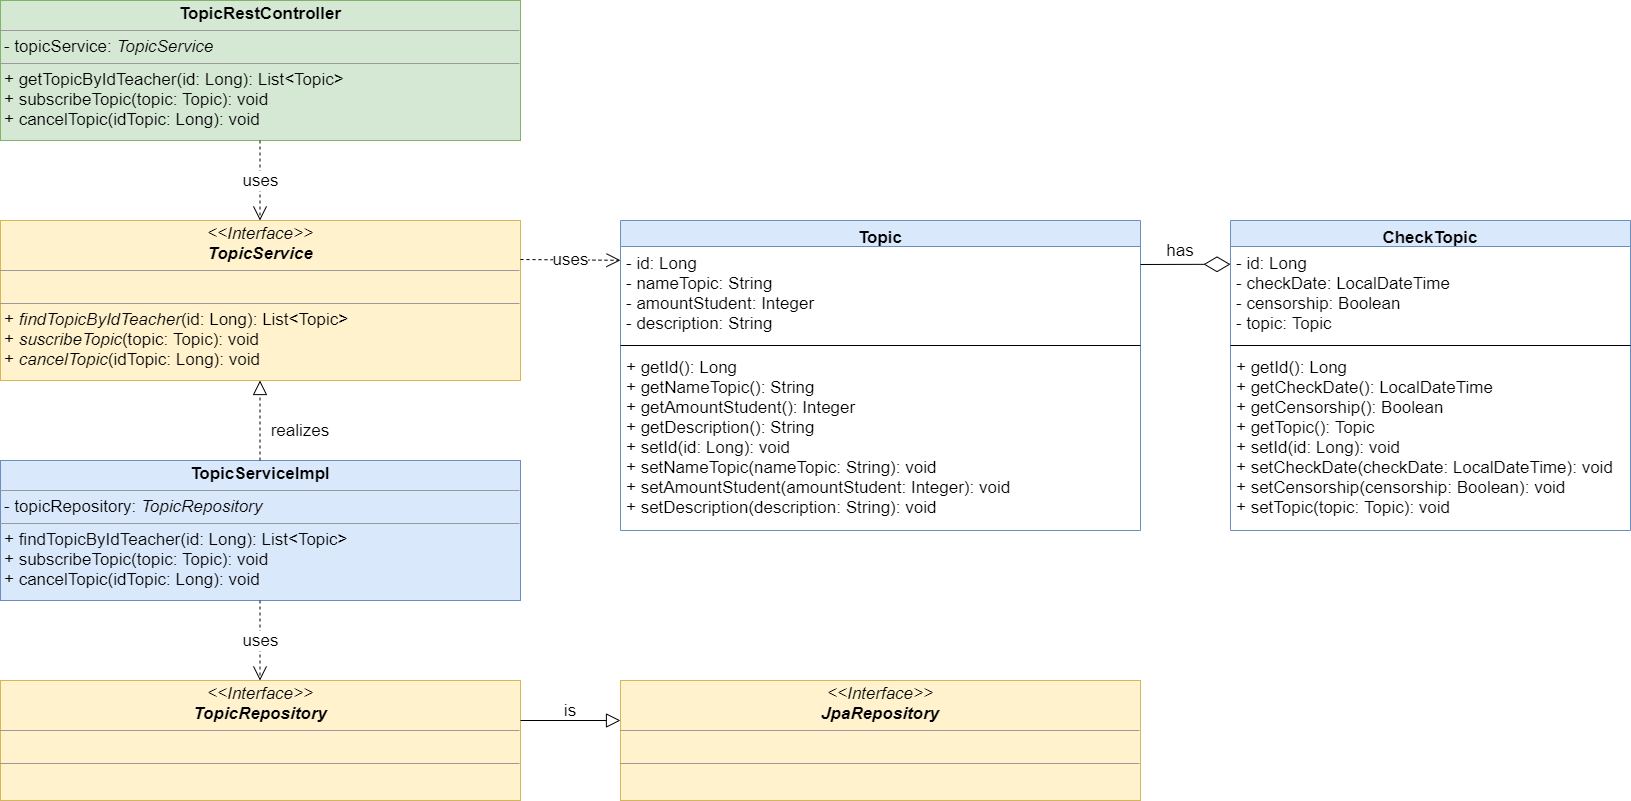

The diagram above was exported from draw.io. Its source (the exported page's mxGraphModel, read from the mxfile embedded in the PNG):
<mxGraphModel dx="1038" dy="548" grid="1" gridSize="10" guides="1" tooltips="1" connect="1" arrows="1" fold="1" page="1" pageScale="1" pageWidth="3300" pageHeight="4681" math="0" shadow="0">
  <root>
    <mxCell id="0" />
    <mxCell id="1" parent="0" />
    <mxCell id="tgyoAFPeOvgtcSKQQKu3-1" value="Topic" style="swimlane;fontStyle=1;align=center;verticalAlign=top;childLayout=stackLayout;horizontal=1;startSize=26;horizontalStack=0;resizeParent=1;resizeParentMax=0;resizeLast=0;collapsible=1;marginBottom=0;fillColor=#dae8fc;strokeColor=#6c8ebf;fontSize=17;" parent="1" vertex="1">
      <mxGeometry x="630" y="260" width="520" height="310" as="geometry">
        <mxRectangle x="180" y="160" width="120" height="26" as="alternateBounds" />
      </mxGeometry>
    </mxCell>
    <mxCell id="tgyoAFPeOvgtcSKQQKu3-2" value="- id: Long&#10;- nameTopic: String&#10;- amountStudent: Integer&#10;- description: String" style="text;align=left;verticalAlign=top;spacingLeft=4;spacingRight=4;overflow=hidden;rotatable=0;points=[[0,0.5],[1,0.5]];portConstraint=eastwest;fontSize=17;" parent="tgyoAFPeOvgtcSKQQKu3-1" vertex="1">
      <mxGeometry y="26" width="520" height="94" as="geometry" />
    </mxCell>
    <mxCell id="tgyoAFPeOvgtcSKQQKu3-3" value="" style="line;strokeWidth=1;fillColor=none;align=left;verticalAlign=middle;spacingTop=-1;spacingLeft=3;spacingRight=3;rotatable=0;labelPosition=right;points=[];portConstraint=eastwest;" parent="tgyoAFPeOvgtcSKQQKu3-1" vertex="1">
      <mxGeometry y="120" width="520" height="10" as="geometry" />
    </mxCell>
    <mxCell id="tgyoAFPeOvgtcSKQQKu3-4" value="+ getId(): Long&#10;+ getNameTopic(): String&#10;+ getAmountStudent(): Integer&#10;+ getDescription(): String&#10;+ setId(id: Long): void&#10;+ setNameTopic(nameTopic: String): void&#10;+ setAmountStudent(amountStudent: Integer): void&#10;+ setDescription(description: String): void" style="text;align=left;verticalAlign=top;spacingLeft=4;spacingRight=4;overflow=hidden;rotatable=0;points=[[0,0.5],[1,0.5]];portConstraint=eastwest;fontSize=17;" parent="tgyoAFPeOvgtcSKQQKu3-1" vertex="1">
      <mxGeometry y="130" width="520" height="180" as="geometry" />
    </mxCell>
    <mxCell id="tgyoAFPeOvgtcSKQQKu3-6" value="CheckTopic" style="swimlane;fontStyle=1;align=center;verticalAlign=top;childLayout=stackLayout;horizontal=1;startSize=26;horizontalStack=0;resizeParent=1;resizeParentMax=0;resizeLast=0;collapsible=1;marginBottom=0;fillColor=#dae8fc;strokeColor=#6c8ebf;fontSize=17;" parent="1" vertex="1">
      <mxGeometry x="1240" y="260" width="400" height="310" as="geometry">
        <mxRectangle x="180" y="160" width="120" height="26" as="alternateBounds" />
      </mxGeometry>
    </mxCell>
    <mxCell id="tgyoAFPeOvgtcSKQQKu3-7" value="- id: Long&#10;- checkDate: LocalDateTime&#10;- censorship: Boolean&#10;- topic: Topic" style="text;strokeColor=none;fillColor=none;align=left;verticalAlign=top;spacingLeft=4;spacingRight=4;overflow=hidden;rotatable=0;points=[[0,0.5],[1,0.5]];portConstraint=eastwest;fontSize=17;" parent="tgyoAFPeOvgtcSKQQKu3-6" vertex="1">
      <mxGeometry y="26" width="400" height="94" as="geometry" />
    </mxCell>
    <mxCell id="tgyoAFPeOvgtcSKQQKu3-8" value="" style="line;strokeWidth=1;fillColor=none;align=left;verticalAlign=middle;spacingTop=-1;spacingLeft=3;spacingRight=3;rotatable=0;labelPosition=right;points=[];portConstraint=eastwest;" parent="tgyoAFPeOvgtcSKQQKu3-6" vertex="1">
      <mxGeometry y="120" width="400" height="10" as="geometry" />
    </mxCell>
    <mxCell id="tgyoAFPeOvgtcSKQQKu3-9" value="+ getId(): Long&#10;+ getCheckDate(): LocalDateTime&#10;+ getCensorship(): Boolean&#10;+ getTopic(): Topic&#10;+ setId(id: Long): void&#10;+ setCheckDate(checkDate: LocalDateTime): void&#10;+ setCensorship(censorship: Boolean): void&#10;+ setTopic(topic: Topic): void" style="text;strokeColor=none;fillColor=none;align=left;verticalAlign=top;spacingLeft=4;spacingRight=4;overflow=hidden;rotatable=0;points=[[0,0.5],[1,0.5]];portConstraint=eastwest;fontSize=17;" parent="tgyoAFPeOvgtcSKQQKu3-6" vertex="1">
      <mxGeometry y="130" width="400" height="180" as="geometry" />
    </mxCell>
    <mxCell id="tgyoAFPeOvgtcSKQQKu3-15" value="" style="endArrow=diamondThin;endFill=0;endSize=24;html=1;entryX=0;entryY=0.189;entryDx=0;entryDy=0;entryPerimeter=0;" parent="1" target="tgyoAFPeOvgtcSKQQKu3-7" edge="1">
      <mxGeometry width="160" relative="1" as="geometry">
        <mxPoint x="1150" y="304" as="sourcePoint" />
        <mxPoint x="1220" y="300" as="targetPoint" />
        <Array as="points" />
      </mxGeometry>
    </mxCell>
    <mxCell id="tgyoAFPeOvgtcSKQQKu3-18" value="has" style="text;html=1;strokeColor=none;fillColor=none;align=center;verticalAlign=middle;whiteSpace=wrap;rounded=0;" parent="1" vertex="1">
      <mxGeometry x="1170" y="280" width="40" height="20" as="geometry" />
    </mxCell>
    <mxCell id="tgyoAFPeOvgtcSKQQKu3-20" value="&lt;p style=&quot;margin: 0px ; margin-top: 4px ; text-align: center&quot;&gt;&lt;i&gt;&amp;lt;&amp;lt;Interface&amp;gt;&amp;gt;&lt;/i&gt;&lt;br&gt;&lt;b&gt;&lt;i&gt;TopicService&lt;/i&gt;&lt;/b&gt;&lt;/p&gt;&lt;hr size=&quot;1&quot;&gt;&lt;p style=&quot;margin: 0px ; margin-left: 4px&quot;&gt;&lt;br&gt;&lt;/p&gt;&lt;hr size=&quot;1&quot;&gt;&lt;p style=&quot;margin: 0px ; margin-left: 4px&quot;&gt;+ &lt;i&gt;findTopicByIdTeacher&lt;/i&gt;(id: Long): List&amp;lt;Topic&amp;gt;&lt;br&gt;+ &lt;i&gt;suscribeTopic&lt;/i&gt;(topic: Topic): void&lt;br&gt;+ &lt;i&gt;cancelTopic&lt;/i&gt;(idTopic: Long): void&lt;br&gt;&lt;/p&gt;" style="verticalAlign=top;align=left;overflow=fill;fontSize=12;fontFamily=Helvetica;html=1;fillColor=#fff2cc;strokeColor=#d6b656;" parent="1" vertex="1">
      <mxGeometry x="10" y="260" width="520" height="160" as="geometry" />
    </mxCell>
    <mxCell id="tgyoAFPeOvgtcSKQQKu3-23" value="uses" style="endArrow=open;endSize=12;dashed=1;html=1;entryX=0;entryY=0.147;entryDx=0;entryDy=0;entryPerimeter=0;" parent="1" edge="1" target="tgyoAFPeOvgtcSKQQKu3-2">
      <mxGeometry width="160" relative="1" as="geometry">
        <mxPoint x="530" y="299" as="sourcePoint" />
        <mxPoint x="630" y="299" as="targetPoint" />
      </mxGeometry>
    </mxCell>
    <mxCell id="tgyoAFPeOvgtcSKQQKu3-24" value="&lt;p style=&quot;margin: 0px ; margin-top: 4px ; text-align: center&quot;&gt;&lt;b&gt;TopicServiceImpl&lt;/b&gt;&lt;/p&gt;&lt;hr size=&quot;1&quot;&gt;&lt;p style=&quot;margin: 0px ; margin-left: 4px&quot;&gt;- topicRepository: &lt;i&gt;TopicRepository&lt;/i&gt;&lt;/p&gt;&lt;hr size=&quot;1&quot;&gt;&lt;p style=&quot;margin: 0px ; margin-left: 4px&quot;&gt;+ findTopicByIdTeacher(id: Long): List&amp;lt;Topic&amp;gt;&lt;br&gt;+ subscribeTopic(topic: Topic): void&lt;br&gt;+ cancelTopic(idTopic: Long): void&lt;br&gt;&lt;/p&gt;" style="verticalAlign=top;align=left;overflow=fill;fontSize=12;fontFamily=Helvetica;html=1;fillColor=#dae8fc;strokeColor=#6c8ebf;" parent="1" vertex="1">
      <mxGeometry x="10" y="500" width="520" height="140" as="geometry" />
    </mxCell>
    <mxCell id="tgyoAFPeOvgtcSKQQKu3-25" value="" style="endArrow=block;dashed=1;endFill=0;endSize=12;html=1;" parent="1" edge="1">
      <mxGeometry width="160" relative="1" as="geometry">
        <mxPoint x="269.5" y="500" as="sourcePoint" />
        <mxPoint x="269.5" y="420" as="targetPoint" />
      </mxGeometry>
    </mxCell>
    <mxCell id="tgyoAFPeOvgtcSKQQKu3-26" value="realizes" style="text;html=1;strokeColor=none;fillColor=none;align=center;verticalAlign=middle;whiteSpace=wrap;rounded=0;" parent="1" vertex="1">
      <mxGeometry x="290" y="460" width="40" height="20" as="geometry" />
    </mxCell>
    <mxCell id="tgyoAFPeOvgtcSKQQKu3-28" value="&lt;p style=&quot;margin: 0px ; margin-top: 4px ; text-align: center&quot;&gt;&lt;i&gt;&amp;lt;&amp;lt;Interface&amp;gt;&amp;gt;&lt;/i&gt;&lt;br&gt;&lt;b&gt;&lt;i&gt;TopicRepository&lt;/i&gt;&lt;/b&gt;&lt;/p&gt;&lt;hr size=&quot;1&quot;&gt;&lt;p style=&quot;margin: 0px ; margin-left: 4px&quot;&gt;&lt;br&gt;&lt;/p&gt;&lt;hr size=&quot;1&quot;&gt;&lt;p style=&quot;margin: 0px ; margin-left: 4px&quot;&gt;&lt;br&gt;&lt;/p&gt;" style="verticalAlign=top;align=left;overflow=fill;fontSize=12;fontFamily=Helvetica;html=1;fillColor=#fff2cc;strokeColor=#d6b656;" parent="1" vertex="1">
      <mxGeometry x="10" y="720" width="520" height="120" as="geometry" />
    </mxCell>
    <mxCell id="tgyoAFPeOvgtcSKQQKu3-31" value="uses" style="endArrow=open;endSize=12;dashed=1;html=1;" parent="1" edge="1">
      <mxGeometry width="160" relative="1" as="geometry">
        <mxPoint x="269.5" y="640" as="sourcePoint" />
        <mxPoint x="269.5" y="720" as="targetPoint" />
      </mxGeometry>
    </mxCell>
    <mxCell id="tgyoAFPeOvgtcSKQQKu3-32" value="&lt;p style=&quot;margin: 0px ; margin-top: 4px ; text-align: center&quot;&gt;&lt;i&gt;&amp;lt;&amp;lt;Interface&amp;gt;&amp;gt;&lt;/i&gt;&lt;br&gt;&lt;b&gt;&lt;i&gt;JpaRepository&lt;/i&gt;&lt;/b&gt;&lt;/p&gt;&lt;hr size=&quot;1&quot;&gt;&lt;p style=&quot;margin: 0px ; margin-left: 4px&quot;&gt;&lt;br&gt;&lt;/p&gt;&lt;hr size=&quot;1&quot;&gt;&lt;p style=&quot;margin: 0px ; margin-left: 4px&quot;&gt;&lt;br&gt;&lt;/p&gt;" style="verticalAlign=top;align=left;overflow=fill;fontSize=12;fontFamily=Helvetica;html=1;fillColor=#fff2cc;strokeColor=#d6b656;" parent="1" vertex="1">
      <mxGeometry x="630" y="720" width="520" height="120" as="geometry" />
    </mxCell>
    <mxCell id="tgyoAFPeOvgtcSKQQKu3-33" value="" style="endArrow=block;endFill=0;endSize=12;html=1;" parent="1" edge="1">
      <mxGeometry width="160" relative="1" as="geometry">
        <mxPoint x="530" y="760" as="sourcePoint" />
        <mxPoint x="630" y="760" as="targetPoint" />
      </mxGeometry>
    </mxCell>
    <mxCell id="tgyoAFPeOvgtcSKQQKu3-34" value="is" style="text;html=1;strokeColor=none;fillColor=none;align=center;verticalAlign=middle;whiteSpace=wrap;rounded=0;" parent="1" vertex="1">
      <mxGeometry x="560" y="740" width="40" height="20" as="geometry" />
    </mxCell>
    <mxCell id="tgyoAFPeOvgtcSKQQKu3-35" value="&lt;p style=&quot;margin: 0px ; margin-top: 4px ; text-align: center&quot;&gt;&lt;b&gt;TopicRestController&lt;/b&gt;&lt;/p&gt;&lt;hr size=&quot;1&quot;&gt;&lt;p style=&quot;margin: 0px ; margin-left: 4px&quot;&gt;- topicService:&amp;nbsp;&lt;span style=&quot;text-align: center&quot;&gt;&lt;i&gt;Topic&lt;/i&gt;&lt;/span&gt;&lt;i&gt;Service&lt;/i&gt;&lt;/p&gt;&lt;hr size=&quot;1&quot;&gt;&lt;p style=&quot;margin: 0px ; margin-left: 4px&quot;&gt;+ getTopicByIdTeacher(id: Long): List&amp;lt;Topic&amp;gt;&lt;br&gt;+ subscribeTopic(topic: Topic): void&lt;br&gt;+ cancelTopic(idTopic: Long): void&lt;/p&gt;" style="verticalAlign=top;align=left;overflow=fill;fontSize=12;fontFamily=Helvetica;html=1;fillColor=#d5e8d4;strokeColor=#82b366;" parent="1" vertex="1">
      <mxGeometry x="10" y="40" width="520" height="140" as="geometry" />
    </mxCell>
    <mxCell id="kGqD4-Co6Cmb2v9cSbQh-1" value="uses" style="endArrow=open;endSize=12;dashed=1;html=1;" parent="1" edge="1">
      <mxGeometry width="160" relative="1" as="geometry">
        <mxPoint x="269.5" y="180" as="sourcePoint" />
        <mxPoint x="269.5" y="260" as="targetPoint" />
      </mxGeometry>
    </mxCell>
  </root>
</mxGraphModel>